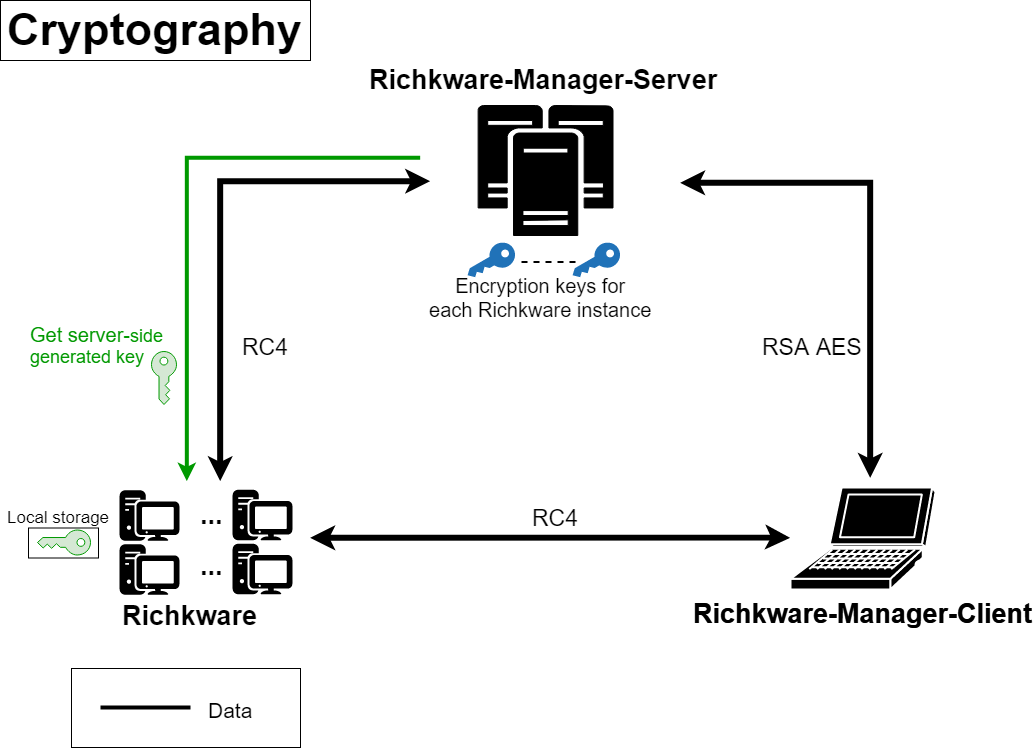

The diagram above was exported from draw.io. Its source (the exported page's mxGraphModel, read from the mxfile embedded in the PNG):
<mxGraphModel dx="1257" dy="643" grid="1" gridSize="10" guides="1" tooltips="1" connect="1" arrows="1" fold="1" page="1" pageScale="1" pageWidth="1100" pageHeight="850" background="#ffffff" math="0" shadow="0">
  <root>
    <mxCell id="0" />
    <mxCell id="1" parent="0" />
    <mxCell id="ade4zuto5aMi5jWZ0JDS-80" value="" style="rounded=0;whiteSpace=wrap;html=1;shadow=0;" vertex="1" parent="1">
      <mxGeometry x="20" y="23" width="310" height="60" as="geometry" />
    </mxCell>
    <mxCell id="25" value="" style="whiteSpace=wrap;html=1;" parent="1" vertex="1">
      <mxGeometry x="91" y="691" width="229" height="79" as="geometry" />
    </mxCell>
    <mxCell id="5" value="&lt;b&gt;&lt;font style=&quot;font-size: 27px&quot; face=&quot;Helvetica&quot;&gt;Richkware-Manager-Client&lt;/font&gt;&lt;/b&gt;" style="shape=mxgraph.cisco.computers_and_peripherals.laptop;html=1;dashed=0;fillColor=#036897;strokeColor=#ffffff;strokeWidth=2;verticalLabelPosition=bottom;verticalAlign=top;rounded=0;shadow=0;comic=0;fontFamily=Verdana;fontSize=12;" parent="1" vertex="1">
      <mxGeometry x="810" y="510" width="145" height="102" as="geometry" />
    </mxCell>
    <mxCell id="8" style="edgeStyle=orthogonalEdgeStyle;rounded=0;html=1;jettySize=auto;orthogonalLoop=1;startArrow=classic;startFill=1;strokeWidth=6;fillColor=#f8cecc;strokeColor=#000000;endArrow=classic;endFill=1;" parent="1" edge="1">
      <mxGeometry relative="1" as="geometry">
        <mxPoint x="700" y="205" as="sourcePoint" />
        <mxPoint x="889" y="500" as="targetPoint" />
        <Array as="points">
          <mxPoint x="889" y="205" />
          <mxPoint x="889" y="500" />
        </Array>
      </mxGeometry>
    </mxCell>
    <mxCell id="13" style="edgeStyle=orthogonalEdgeStyle;rounded=0;html=1;jettySize=auto;orthogonalLoop=1;startArrow=classic;startFill=1;strokeWidth=6;fillColor=#f8cecc;strokeColor=#000000;endArrow=classic;endFill=1;" parent="1" edge="1">
      <mxGeometry relative="1" as="geometry">
        <mxPoint x="450" y="204" as="sourcePoint" />
        <mxPoint x="240" y="504" as="targetPoint" />
        <Array as="points">
          <mxPoint x="240" y="204" />
        </Array>
      </mxGeometry>
    </mxCell>
    <mxCell id="18" value="&lt;font style=&quot;font-size: 27px&quot;&gt;&lt;b&gt;Richkware-Manager-Server&lt;/b&gt;&lt;/font&gt;" style="text;html=1;resizable=0;points=[];autosize=1;align=left;verticalAlign=top;spacingTop=-4;" parent="1" vertex="1">
      <mxGeometry x="387" y="84" width="360" height="20" as="geometry" />
    </mxCell>
    <mxCell id="20" value="" style="endArrow=none;html=1;strokeWidth=4;fillColor=#d5e8d4;strokeColor=#000000;" parent="1" edge="1">
      <mxGeometry width="50" height="50" relative="1" as="geometry">
        <mxPoint x="120" y="730" as="sourcePoint" />
        <mxPoint x="210" y="730" as="targetPoint" />
      </mxGeometry>
    </mxCell>
    <mxCell id="22" value="&lt;font style=&quot;font-size: 21px&quot;&gt;Data&lt;/font&gt;" style="text;html=1;resizable=0;points=[];autosize=1;align=left;verticalAlign=top;spacingTop=-4;" parent="1" vertex="1">
      <mxGeometry x="226" y="718" width="60" height="20" as="geometry" />
    </mxCell>
    <mxCell id="30" style="edgeStyle=orthogonalEdgeStyle;rounded=0;html=1;jettySize=auto;orthogonalLoop=1;startArrow=classic;startFill=1;strokeWidth=6;fillColor=#f8cecc;strokeColor=#000000;endArrow=classic;endFill=1;" parent="1" edge="1">
      <mxGeometry relative="1" as="geometry">
        <mxPoint x="810" y="560" as="sourcePoint" />
        <mxPoint x="330" y="560" as="targetPoint" />
        <Array as="points">
          <mxPoint x="800" y="560" />
        </Array>
      </mxGeometry>
    </mxCell>
    <mxCell id="40" value="&lt;font style=&quot;font-size: 23px&quot;&gt;RC4&lt;/font&gt;" style="text;html=1;resizable=0;points=[];autosize=1;align=left;verticalAlign=top;spacingTop=-4;fillColor=none;strokeColor=none;" parent="1" vertex="1">
      <mxGeometry x="550" y="525" width="60" height="20" as="geometry" />
    </mxCell>
    <mxCell id="50" value="&lt;b&gt;&lt;font style=&quot;font-size: 27px&quot;&gt;Richkware&lt;/font&gt;&lt;/b&gt;" style="text;html=1;resizable=0;points=[];autosize=1;align=left;verticalAlign=top;spacingTop=-4;" parent="1" vertex="1">
      <mxGeometry x="140" y="620" width="150" height="20" as="geometry" />
    </mxCell>
    <mxCell id="55" value="&lt;font style=&quot;font-size: 23px&quot;&gt;RC4&lt;/font&gt;" style="text;html=1;resizable=0;points=[];autosize=1;align=left;verticalAlign=top;spacingTop=-4;fillColor=none;strokeColor=none;" parent="1" vertex="1">
      <mxGeometry x="260" y="354" width="60" height="20" as="geometry" />
    </mxCell>
    <mxCell id="56" value="&lt;font style=&quot;font-size: 23px&quot;&gt;RSA AES&lt;/font&gt;" style="text;html=1;resizable=0;points=[];autosize=1;align=left;verticalAlign=top;spacingTop=-4;fillColor=none;strokeColor=none;" parent="1" vertex="1">
      <mxGeometry x="780" y="354" width="120" height="20" as="geometry" />
    </mxCell>
    <mxCell id="58" value="&lt;span&gt;&lt;b&gt;&lt;font style=&quot;font-size: 45px&quot;&gt;Cryptography&lt;/font&gt;&lt;/b&gt;&lt;/span&gt;&lt;br&gt;" style="text;html=1;resizable=0;points=[];autosize=1;align=left;verticalAlign=top;spacingTop=-4;rounded=0;shadow=0;" parent="1" vertex="1">
      <mxGeometry x="25" y="23" width="310" height="30" as="geometry" />
    </mxCell>
    <mxCell id="60" value="&lt;div style=&quot;text-align: center&quot;&gt;&lt;span style=&quot;font-size: 20px&quot;&gt;Encryption keys for&lt;/span&gt;&lt;/div&gt;&lt;div style=&quot;text-align: center&quot;&gt;&lt;span style=&quot;font-size: 20px&quot;&gt;each Richkware&lt;/span&gt;&lt;span style=&quot;font-size: 20px&quot;&gt;&amp;nbsp;instance&lt;/span&gt;&lt;/div&gt;" style="text;html=1;resizable=0;points=[];autosize=1;align=left;verticalAlign=top;spacingTop=-4;fillColor=none;strokeColor=none;" parent="1" vertex="1">
      <mxGeometry x="447" y="294" width="240" height="40" as="geometry" />
    </mxCell>
    <mxCell id="66" value="" style="edgeStyle=orthogonalEdgeStyle;rounded=0;html=1;endArrow=none;endFill=0;jettySize=auto;orthogonalLoop=1;strokeColor=#000000;strokeWidth=2;dashed=1;" parent="1" edge="1">
      <mxGeometry relative="1" as="geometry">
        <mxPoint x="541" y="284.5" as="sourcePoint" />
        <mxPoint x="596" y="284.5" as="targetPoint" />
      </mxGeometry>
    </mxCell>
    <mxCell id="64" value="" style="shadow=0;dashed=0;html=1;strokeColor=none;labelPosition=center;verticalLabelPosition=bottom;verticalAlign=top;shape=mxgraph.office.security.key_permissions;fillColor=#2072B8;rotation=60;" parent="1" vertex="1">
      <mxGeometry x="497.5" y="258" width="25" height="53" as="geometry" />
    </mxCell>
    <mxCell id="65" value="" style="shadow=0;dashed=0;html=1;strokeColor=none;labelPosition=center;verticalLabelPosition=bottom;verticalAlign=top;shape=mxgraph.office.security.key_permissions;fillColor=#2072B8;rotation=60;" parent="1" vertex="1">
      <mxGeometry x="602.5" y="258" width="25" height="53" as="geometry" />
    </mxCell>
    <mxCell id="72" style="edgeStyle=orthogonalEdgeStyle;rounded=0;html=1;jettySize=auto;orthogonalLoop=1;startArrow=none;startFill=0;strokeWidth=4;fillColor=#d5e8d4;strokeColor=#009900;endArrow=classic;endFill=1;" parent="1" edge="1">
      <mxGeometry relative="1" as="geometry">
        <mxPoint x="440" y="180" as="sourcePoint" />
        <mxPoint x="207" y="504" as="targetPoint" />
        <Array as="points">
          <mxPoint x="417" y="180" />
          <mxPoint x="207" y="180" />
        </Array>
      </mxGeometry>
    </mxCell>
    <mxCell id="73" value="&lt;font style=&quot;font-size: 20px&quot; color=&quot;#009900&quot;&gt;Get server-&lt;/font&gt;&lt;font style=&quot;color: rgb(0 , 153 , 0) ; font-size: large&quot;&gt;side&lt;/font&gt;&lt;span style=&quot;color: rgb(0 , 153 , 0) ; font-size: large&quot;&gt;&amp;nbsp;&lt;/span&gt;&lt;div&gt;&lt;span style=&quot;color: rgb(0 , 153 , 0) ; font-size: large&quot;&gt;generated&amp;nbsp;&lt;/span&gt;&lt;span style=&quot;color: rgb(0 , 153 , 0) ; font-size: large&quot;&gt;key&lt;/span&gt;&lt;/div&gt;" style="text;html=1;resizable=0;points=[];autosize=1;align=left;verticalAlign=top;spacingTop=-4;fillColor=none;strokeColor=none;" parent="1" vertex="1">
      <mxGeometry x="48" y="343" width="150" height="30" as="geometry" />
    </mxCell>
    <mxCell id="74" value="" style="rounded=0;whiteSpace=wrap;html=1;" parent="1" vertex="1">
      <mxGeometry x="48" y="550.5" width="70" height="30" as="geometry" />
    </mxCell>
    <mxCell id="76" value="" style="shadow=0;dashed=0;html=1;strokeColor=#009900;labelPosition=center;verticalLabelPosition=bottom;verticalAlign=top;shape=mxgraph.office.security.key_permissions;fillColor=#d5e8d4;rotation=90;" parent="1" vertex="1">
      <mxGeometry x="71" y="538.5" width="25" height="53" as="geometry" />
    </mxCell>
    <mxCell id="77" value="&lt;font style=&quot;font-size: 17px&quot;&gt;Local storage&lt;/font&gt;" style="text;html=1;resizable=0;points=[];autosize=1;align=left;verticalAlign=top;spacingTop=-4;fillColor=none;strokeColor=none;" parent="1" vertex="1">
      <mxGeometry x="25" y="528" width="120" height="20" as="geometry" />
    </mxCell>
    <mxCell id="79" value="" style="shadow=0;dashed=0;html=1;strokeColor=#009900;labelPosition=center;verticalLabelPosition=bottom;verticalAlign=top;shape=mxgraph.office.security.key_permissions;fillColor=#d5e8d4;rotation=0;" parent="1" vertex="1">
      <mxGeometry x="171" y="374" width="25" height="53" as="geometry" />
    </mxCell>
    <mxCell id="9flAr9RCrm0NIlTG0HQX-79" value="&lt;h1 style=&quot;text-align: center&quot;&gt;&lt;br&gt;&lt;/h1&gt;" style="pointerEvents=1;shadow=0;dashed=0;html=1;strokeColor=#000000;labelPosition=center;verticalLabelPosition=bottom;verticalAlign=top;align=center;shape=mxgraph.mscae.enterprise.cluster_server;fillColor=#000000;fontFamily=Verdana;fontSize=12;fontColor=#000000;strokeWidth=1;" parent="1" vertex="1">
      <mxGeometry x="497.5" y="128" width="135" height="130" as="geometry" />
    </mxCell>
    <mxCell id="9flAr9RCrm0NIlTG0HQX-80" value="&lt;b&gt;&lt;font style=&quot;font-size: 27px&quot; face=&quot;Helvetica&quot;&gt;Richkware-Manager-Client&lt;/font&gt;&lt;/b&gt;" style="shape=mxgraph.cisco.computers_and_peripherals.laptop;html=1;dashed=0;fillColor=#000000;strokeColor=#ffffff;strokeWidth=2;verticalLabelPosition=bottom;verticalAlign=top;rounded=0;shadow=0;comic=0;fontFamily=Verdana;fontSize=12;" parent="1" vertex="1">
      <mxGeometry x="810" y="510" width="145" height="102" as="geometry" />
    </mxCell>
    <mxCell id="9flAr9RCrm0NIlTG0HQX-83" value="&lt;b&gt;&lt;font style=&quot;font-size: 27px&quot;&gt;...&lt;/font&gt;&lt;/b&gt;" style="text;html=1;resizable=0;points=[];autosize=1;align=left;verticalAlign=top;spacingTop=-4;" parent="1" vertex="1">
      <mxGeometry x="218" y="518.5" width="40" height="20" as="geometry" />
    </mxCell>
    <mxCell id="9flAr9RCrm0NIlTG0HQX-84" value="&lt;b&gt;&lt;font style=&quot;font-size: 27px&quot;&gt;...&lt;/font&gt;&lt;/b&gt;" style="text;html=1;resizable=0;points=[];autosize=1;align=left;verticalAlign=top;spacingTop=-4;" parent="1" vertex="1">
      <mxGeometry x="218" y="569.5" width="40" height="20" as="geometry" />
    </mxCell>
    <mxCell id="9flAr9RCrm0NIlTG0HQX-85" value="" style="shape=image;verticalLabelPosition=bottom;labelBackgroundColor=#ffffff;verticalAlign=top;aspect=fixed;imageAspect=0;image=data:image/svg+xml,(base64 omitted: 1824 chars);fontColor=#036897;" parent="1" vertex="1">
      <mxGeometry x="139" y="508" width="61" height="61" as="geometry" />
    </mxCell>
    <mxCell id="9flAr9RCrm0NIlTG0HQX-86" value="" style="shape=image;verticalLabelPosition=bottom;labelBackgroundColor=#ffffff;verticalAlign=top;aspect=fixed;imageAspect=0;image=data:image/svg+xml,(base64 omitted: 1824 chars);fontColor=#036897;" parent="1" vertex="1">
      <mxGeometry x="252" y="507.5" width="61" height="61" as="geometry" />
    </mxCell>
    <mxCell id="9flAr9RCrm0NIlTG0HQX-87" value="" style="shape=image;verticalLabelPosition=bottom;labelBackgroundColor=#ffffff;verticalAlign=top;aspect=fixed;imageAspect=0;image=data:image/svg+xml,(base64 omitted: 1824 chars);fontColor=#036897;" parent="1" vertex="1">
      <mxGeometry x="139" y="562" width="61" height="61" as="geometry" />
    </mxCell>
    <mxCell id="9flAr9RCrm0NIlTG0HQX-88" value="" style="shape=image;verticalLabelPosition=bottom;labelBackgroundColor=#ffffff;verticalAlign=top;aspect=fixed;imageAspect=0;image=data:image/svg+xml,(base64 omitted: 1824 chars);fontColor=#036897;" parent="1" vertex="1">
      <mxGeometry x="252" y="561.5" width="61" height="61" as="geometry" />
    </mxCell>
  </root>
</mxGraphModel>